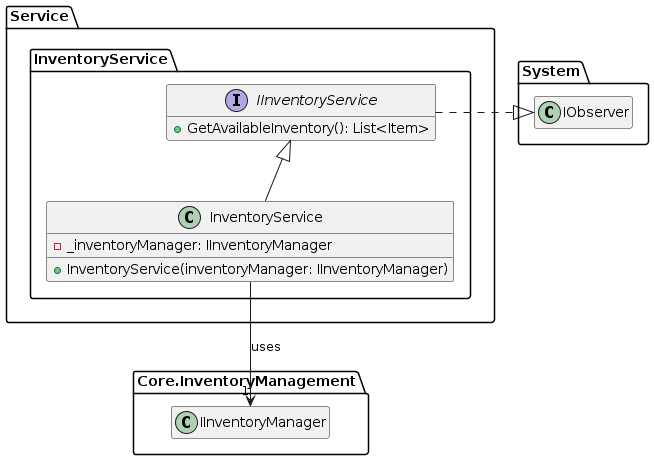

The diagram above was rendered by PlantUML. Its source (embedded in the PNG):
@startuml inventory-service

hide empty members

namespace Service {
namespace InventoryService {

interface IInventoryService {
    + GetAvailableInventory(): List<Item>
}

IInventoryService .right.|> System.IObserver

class InventoryService {
    - _inventoryManager: IInventoryManager
    + InventoryService(inventoryManager: IInventoryManager)
}

InventoryService -up-|> IInventoryService
InventoryService -down-> "1" Core.InventoryManagement.IInventoryManager : uses

}
}

@enduml